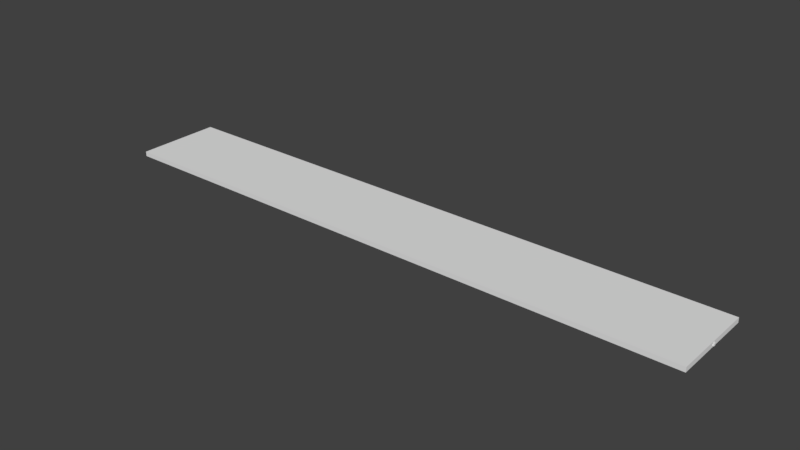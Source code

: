 # Source: TrackPiece-Straight.blend  (saved by Blender 2.79.0; exported with 4.5.12 LTS)
import bpy
from mathutils import Matrix  # noqa: F401  (used for matrix-valued properties, if any)

bpy.ops.wm.read_factory_settings(use_empty=True)
scene = bpy.context.scene
scene.name = 'Scene'

# ---- collections
col_collection_1 = bpy.data.collections.new('Collection 1'); scene.collection.children.link(col_collection_1)

# ---- world
world_world = bpy.data.worlds.new('World'); scene.world = world_world
world_world.color = (0.05088, 0.05088, 0.05088)
world_world.use_sun_shadow = False
world_world.sun_shadow_jitter_overblur = 0.0
world_world.cycles.sampling_method = 'MANUAL'

# ---- meshes
me_track_piece_pivot = bpy.data.meshes.new('Track Piece Pivot')
me_track_piece_pivot.from_pydata([(0.1151, -0.1151, -0.1151), (0.1151, -0.1151, 0.1151), (-0.1151, -0.1151, -0.1151), (-0.1151, -0.1151, 0.1151), (0.1151, 0.1151, -0.1151), (0.1151, 0.1151, 0.1151), (-0.1151, 0.1151, -0.1151), (-0.1151, 0.1151, 0.1151)], [], [(0, 1, 3, 2), (2, 3, 7, 6), (6, 7, 5, 4), (4, 5, 1, 0), (2, 6, 4, 0), (7, 3, 1, 5)])
me_track_piece_pivot.use_remesh_preserve_volume = False
me_track_piece_pivot.use_remesh_preserve_attributes = False
me_track_piece_pivot.use_mirror_vertex_groups = False
me_track_piece_pivot.update()
me_track_piece_link = bpy.data.meshes.new('Track Piece Link')
me_track_piece_link.from_pydata([(-1.36, 1.0, 1.0), (-1.36, 1.0, -1.0), (-1.36, -1.0, 1.0), (-1.36, -1.0, -1.0), (0.6404, 1.0, 1.0), (0.6404, 1.0, -1.0), (0.6404, -1.0, 1.0), (0.6404, -1.0, -1.0)], [], [(0, 1, 3, 2), (2, 3, 7, 6), (6, 7, 5, 4), (4, 5, 1, 0), (2, 6, 4, 0), (7, 3, 1, 5)])
me_track_piece_link.use_remesh_preserve_volume = False
me_track_piece_link.use_remesh_preserve_attributes = False
me_track_piece_link.use_mirror_vertex_groups = False
me_track_piece_link.update()
me_track_piece_plane = bpy.data.meshes.new('Track Piece Plane')
me_track_piece_plane.from_pydata([(-2.55, -0.8537, 0.3683), (-2.55, 0.1468, 0.3683), (-2.55, -0.8537, 1.106), (-2.55, 0.1468, 1.106), (-2.55, -0.3535, 0.3683), (3.38, -0.3535, 0.3683), (3.38, 0.1468, 0.3683), (3.38, -0.8537, 1.106), (3.38, 0.1468, 1.106), (3.38, -0.8537, 0.3683)], [], [(1, 4, 0, 2, 3), (6, 5, 9, 7, 8), (4, 5, 9, 0), (0, 9, 7, 2), (1, 6, 5, 4), (3, 8, 6, 1), (2, 7, 8, 3)])
_uv = me_track_piece_plane.uv_layers.new(name='UVMap')
_uv.uv.foreach_set('vector', [1.0, 0.0, 1.0, 0.5, 1.0, 1.0, 1.617e-07, 1.0, 0.0, 5.958e-08, 1.0, 0.0, 1.0, 0.5, 1.0, 1.0, 1.617e-07, 1.0, 0.0, 5.958e-08, 0.5, 1.0, 0.5, 0.0, 1.0, 0.0, 1.0, 1.0, 0.1884, 0.01641, 0.7952, 0.02733, 0.7047, 0.1637, 0.2717, 0.148, 9.532e-07, 1.0, 0.0, 0.0, 0.5, 0.0, 0.5, 1.0, 0.1474, 0.01641, 0.5345, 0.02597, 0.4724, 0.1696, 0.2126, 0.148, 8.936e-07, 1.0, 0.0, 0.0, 1.0, 0.0, 1.0, 1.0])
me_track_piece_plane.use_remesh_preserve_volume = False
me_track_piece_plane.use_remesh_preserve_attributes = False
me_track_piece_plane.use_mirror_vertex_groups = False
me_track_piece_plane.update()

# ---- objects
ob_track_piece = bpy.data.objects.new('Track Piece', me_track_piece_pivot)
ob_track_piece_link = bpy.data.objects.new('Track Piece Link', me_track_piece_link)
ob_track_piece_plane = bpy.data.objects.new('Track Piece Plane', me_track_piece_plane)

# ---- transforms, parenting, visibility, modifiers, constraints
ob_track_piece.location = (0.0, 0.0, 0.0)
ob_track_piece.lineart.crease_threshold = 0.0
ob_track_piece_link.parent = ob_track_piece
ob_track_piece_link.location = (-62.34, -0.0004572, 0.05003)
ob_track_piece_link.rotation_euler = (1.571, -1.571, 0.0)
ob_track_piece_link.scale = (0.1423, 0.1423, 0.1423)
ob_track_piece_link.lineart.crease_threshold = 0.0
ob_track_piece_plane.parent = ob_track_piece
ob_track_piece_plane.matrix_parent_inverse = Matrix(((1.0, 0.0, 0.0, 0.05081), (0.0, 1.0, 0.0, -1.35), (0.0, 0.0, 1.0, 0.4916), (0.0, 0.0, 0.0, 1.0)))
ob_track_piece_plane.location = (-26.86, -1.82, 0.008421)
ob_track_piece_plane.scale = (-10.51, -8.966, -0.6785)
ob_track_piece_plane.lineart.crease_threshold = 0.0

# ---- collection membership
col_collection_1.objects.link(ob_track_piece)
col_collection_1.objects.link(ob_track_piece_link)
col_collection_1.objects.link(ob_track_piece_plane)

# ---- scene / render settings (as saved in the file)
scene.frame_start = 1; scene.frame_end = 250; scene.frame_set(16)
scene.render.engine = 'BLENDER_EEVEE_NEXT'
scene.render.resolution_percentage = 50
scene.render.dither_intensity = 0.0
scene.cycles.use_denoising = False
scene.cycles.samples = 128
scene.cycles.sampling_pattern = 'TABULATED_SOBOL'
scene.cycles.use_adaptive_sampling = False
scene.cycles.use_light_tree = False
scene.cycles.blur_glossy = 0.0
scene.cycles.sample_clamp_indirect = 0.0
scene.view_settings.view_transform = 'Standard'
bpy.context.view_layer.update()

# ---- added for rendering (the .blend has no active camera and no usable light): camera, sun
cam_auto = bpy.data.cameras.new('AutoCamera')
cam_auto.lens = 50.0
cam_auto.sensor_width = 36.0
cam_auto.clip_end = 1026.84
ob_auto_camera = bpy.data.objects.new('AutoCamera', cam_auto)
scene.collection.objects.link(ob_auto_camera)
ob_auto_camera.location = (27.3263, -70.2128, 46.8077)
ob_auto_camera.rotation_euler = (1.09748, -7.21219e-08, 0.694738)
scene.camera = ob_auto_camera
light_auto_sun = bpy.data.lights.new('AutoSun', 'SUN')
light_auto_sun.energy = 3.0
light_auto_sun.angle = 0.0523599
ob_auto_sun = bpy.data.objects.new('AutoSun', light_auto_sun)
scene.collection.objects.link(ob_auto_sun)
ob_auto_sun.rotation_euler = (0.872665, 0.174533, 0.523599)
bpy.context.view_layer.update()
